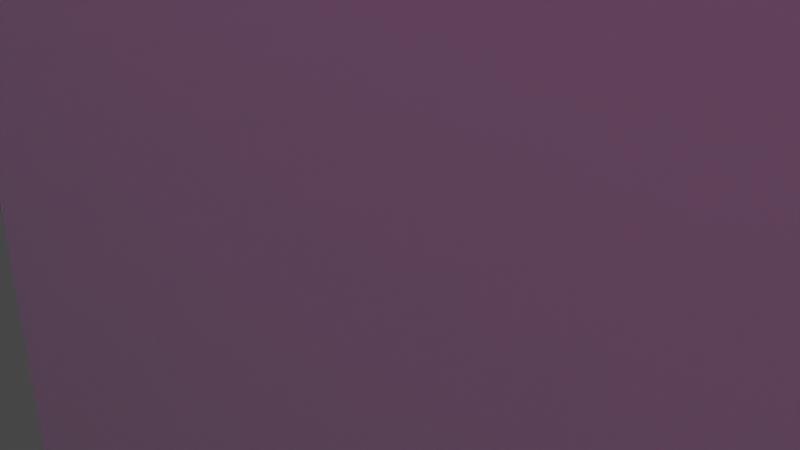 # Source: blend.blend  (saved by Blender 3.6.11; exported with 4.5.12 LTS)
import bpy
from mathutils import Matrix  # noqa: F401  (used for matrix-valued properties, if any)

bpy.ops.wm.read_factory_settings(use_empty=True)
scene = bpy.context.scene
scene.name = 'Scene'

# ---- collections
col_collection = bpy.data.collections.new('Collection'); scene.collection.children.link(col_collection)

# ---- materials (node trees are filled in below, after node groups)
mat_material_001 = bpy.data.materials.new('Material.001')
mat_material_001.use_transparent_shadow = False

# ---- material node trees
mat_material_001.use_nodes = True; mat_material_001.node_tree.nodes.clear()
_N = mat_material_001.node_tree.nodes; _L = mat_material_001.node_tree.links
n0 = _N.new('ShaderNodeBsdfPrincipled'); n0.name = 'Principled BSDF'; n0.location = (10, 300)
n0.distribution = 'GGX'
n0.subsurface_method = 'RANDOM_WALK_SKIN'
n0.inputs[3].default_value = 1.45
n0.inputs[27].default_value = (1.0, 0.0, 0.197, 1.0)
n0.inputs[28].default_value = 10.0
n1 = _N.new('ShaderNodeOutputMaterial'); n1.name = 'Material Output'; n1.location = (300, 300)
_L.new(n0.outputs[0], n1.inputs[0])
n1.is_active_output = True

# ---- world
world_world = bpy.data.worlds.new('World'); scene.world = world_world
world_world.use_nodes = True; world_world.node_tree.nodes.clear()
_N = world_world.node_tree.nodes; _L = world_world.node_tree.links
n0 = _N.new('ShaderNodeOutputWorld'); n0.name = 'World Output'; n0.location = (300, 300)
n1 = _N.new('ShaderNodeBackground'); n1.name = 'Background'; n1.location = (10, 300)
n1.inputs[0].default_value = (0.05088, 0.05088, 0.05088, 1.0)
_L.new(n1.outputs[0], n0.inputs[0])
n0.is_active_output = True
world_world.color = (0.05088, 0.05088, 0.05088)
world_world.use_sun_shadow = False
world_world.sun_shadow_jitter_overblur = 0.0

# ---- cameras
cam_camera = bpy.data.cameras.new('Camera')
cam_camera.clip_end = 100.0
cam_camera.ortho_scale = 7.314

# ---- lights
light_light = bpy.data.lights.new('Light', 'POINT')
light_light.transmission_factor = 0.0
light_light.energy = 1000.0
light_light.shadow_soft_size = 0.1
light_light.shadow_maximum_resolution = 0.006
light_light.use_absolute_resolution = True
light_point_001 = bpy.data.lights.new('Point.001', 'POINT')
light_point_001.color = (0.3449, 0.2157, 1.0)
light_point_001.transmission_factor = 0.0
light_point_001.energy = 1400.0
light_point_001.shadow_maximum_resolution = 0.006
light_point_001.use_absolute_resolution = True
light_point_002 = bpy.data.lights.new('Point.002', 'POINT')
light_point_002.color = (1.0, 0.07836, 0.7342)
light_point_002.transmission_factor = 0.0
light_point_002.energy = 1500.0
light_point_002.shadow_maximum_resolution = 0.006
light_point_002.use_absolute_resolution = True
light_point_003 = bpy.data.lights.new('Point.003', 'POINT')
light_point_003.color = (0.1167, 0.09017, 1.0)
light_point_003.transmission_factor = 0.0
light_point_003.energy = 1600.0
light_point_003.shadow_maximum_resolution = 0.006
light_point_003.use_absolute_resolution = True

# ---- meshes
me_plane = bpy.data.meshes.new('Plane')
me_plane.from_pydata([(-1.0, -1.0, 0.0), (1.0, -1.0, 0.0), (-1.0, 1.0, 0.0), (1.0, 1.0, 0.0)], [], [(0, 1, 3, 2)])
_uv = me_plane.uv_layers.new(name='UVMap')
_uv.uv.foreach_set('vector', [0.0, 0.0, 1.0, 0.0, 1.0, 1.0, 0.0, 1.0])
me_plane.update()
me_cube_001 = bpy.data.meshes.new('Cube.001')
me_cube_001.from_pydata([(-1.0, -1.0, -1.0), (0.8146, -0.5285, 0.6743), (-1.0, -1.0, 1.0), (0.8146, -0.5285, 0.7874), (-1.0, 1.0, -1.0), (0.8146, 0.2952, 0.6743), (-1.0, 1.0, 1.0), (0.8146, 0.2952, 0.7874), (1.0, -1.0, -1.0), (1.0, -1.0, 1.0), (1.0, 1.0, -1.0), (1.0, 1.0, 1.0), (1.0, -0.5285, 0.7874), (1.0, -0.5285, 0.6743), (1.0, 0.2952, 0.6743), (1.0, 0.2952, 0.7874)], [], [(0, 2, 6, 4), (4, 6, 11, 10), (12, 9, 8, 10, 11, 15, 14, 13), (15, 11, 9, 12), (8, 9, 2, 0), (4, 10, 8, 0), (11, 6, 2, 9), (1, 5, 7, 3), (15, 7, 5, 14), (13, 1, 3, 12), (5, 1, 13, 14), (3, 7, 15, 12)])
_uv = me_cube_001.uv_layers.new(name='UVMap')
_uv.uv.foreach_set('vector', [0.375, 0.0, 0.625, 0.0, 0.625, 0.25, 0.375, 0.25, 0.375, 0.25, 0.625, 0.25, 0.625, 0.5, 0.375, 0.5, 0.5984, 0.6911, 0.625, 0.75, 0.375, 0.75, 0.375, 0.5, 0.625, 0.5, 0.5984, 0.5881, 0.5843, 0.5881, 0.5843, 0.6911, 0.5984, 0.5881, 0.625, 0.5, 0.625, 0.75, 0.5984, 0.6911, 0.375, 0.75, 0.625, 0.75, 0.625, 1.0, 0.375, 1.0, 0.125, 0.5, 0.375, 0.5, 0.375, 0.75, 0.125, 0.75, 0.625, 0.5, 0.875, 0.5, 0.875, 0.75, 0.625, 0.75, 0.375, 0.0, 0.375, 0.25, 0.625, 0.25, 0.625, 0.0, 0.625, 0.3994, 0.625, 0.25, 0.375, 0.25, 0.375, 0.3994, 0.375, 0.8506, 0.375, 1.0, 0.625, 1.0, 0.625, 0.8506, 0.125, 0.5, 0.125, 0.75, 0.2744, 0.75, 0.2744, 0.5, 0.875, 0.75, 0.875, 0.5, 0.7256, 0.5, 0.7256, 0.75])
me_cube_001.update()
me_cube_002 = bpy.data.meshes.new('Cube.002')
me_cube_002.from_pydata([(-1.0, -1.0, -1.0), (-1.0, -1.0, 1.0), (-1.0, 1.0, -1.0), (-1.0, 1.0, 1.0), (1.0, -1.0, -1.0), (1.0, -1.0, 1.0), (1.0, 1.0, -1.0), (1.0, 1.0, 1.0)], [], [(0, 1, 3, 2), (2, 3, 7, 6), (6, 7, 5, 4), (4, 5, 1, 0), (2, 6, 4, 0), (7, 3, 1, 5)])
_uv = me_cube_002.uv_layers.new(name='UVMap')
_uv.uv.foreach_set('vector', [0.375, 0.0, 0.625, 0.0, 0.625, 0.25, 0.375, 0.25, 0.375, 0.25, 0.625, 0.25, 0.625, 0.5, 0.375, 0.5, 0.375, 0.5, 0.625, 0.5, 0.625, 0.75, 0.375, 0.75, 0.375, 0.75, 0.625, 0.75, 0.625, 1.0, 0.375, 1.0, 0.125, 0.5, 0.375, 0.5, 0.375, 0.75, 0.125, 0.75, 0.625, 0.5, 0.875, 0.5, 0.875, 0.75, 0.625, 0.75])
me_cube_002.update()
me_cube_003 = bpy.data.meshes.new('Cube.003')
me_cube_003.from_pydata([(-1.0, -1.0, -1.0), (-1.0, -1.0, 1.0), (-1.0, 1.0, -1.0), (-1.0, 1.0, 1.0), (1.0, -1.0, -1.0), (1.0, -1.0, 1.0), (1.0, 1.0, -1.0), (1.0, 1.0, 1.0)], [], [(0, 1, 3, 2), (2, 3, 7, 6), (6, 7, 5, 4), (4, 5, 1, 0), (2, 6, 4, 0), (7, 3, 1, 5)])
_uv = me_cube_003.uv_layers.new(name='UVMap')
_uv.uv.foreach_set('vector', [0.375, 0.0, 0.625, 0.0, 0.625, 0.25, 0.375, 0.25, 0.375, 0.25, 0.625, 0.25, 0.625, 0.5, 0.375, 0.5, 0.375, 0.5, 0.625, 0.5, 0.625, 0.75, 0.375, 0.75, 0.375, 0.75, 0.625, 0.75, 0.625, 1.0, 0.375, 1.0, 0.125, 0.5, 0.375, 0.5, 0.375, 0.75, 0.125, 0.75, 0.625, 0.5, 0.875, 0.5, 0.875, 0.75, 0.625, 0.75])
me_cube_003.update()
me_cube_004 = bpy.data.meshes.new('Cube.004')
me_cube_004.from_pydata([(-1.0, -1.0, -1.0), (-1.0, -1.0, 1.0), (-1.0, 1.0, -1.0), (-1.0, 1.0, 1.0), (1.0, -1.0, -1.0), (1.0, -1.0, 1.0), (1.0, 1.0, -1.0), (1.0, 1.0, 1.0)], [], [(0, 1, 3, 2), (2, 3, 7, 6), (6, 7, 5, 4), (4, 5, 1, 0), (2, 6, 4, 0), (7, 3, 1, 5)])
_uv = me_cube_004.uv_layers.new(name='UVMap')
_uv.uv.foreach_set('vector', [0.375, 0.0, 0.625, 0.0, 0.625, 0.25, 0.375, 0.25, 0.375, 0.25, 0.625, 0.25, 0.625, 0.5, 0.375, 0.5, 0.375, 0.5, 0.625, 0.5, 0.625, 0.75, 0.375, 0.75, 0.375, 0.75, 0.625, 0.75, 0.625, 1.0, 0.375, 1.0, 0.125, 0.5, 0.375, 0.5, 0.375, 0.75, 0.125, 0.75, 0.625, 0.5, 0.875, 0.5, 0.875, 0.75, 0.625, 0.75])
me_cube_004.update()
me_cylinder_002 = bpy.data.meshes.new('Cylinder.002')
me_cylinder_002.from_pydata([(0.0, 1.0, -1.0), (0.0, 1.0, 1.0), (0.866, -0.5, -1.0), (0.866, -0.5, 1.0), (-0.866, -0.5, -1.0), (-0.866, -0.5, 1.0)], [], [(0, 1, 3, 2), (2, 3, 5, 4), (3, 1, 5), (4, 5, 1, 0), (0, 2, 4)])
_uv = me_cylinder_002.uv_layers.new(name='UVMap')
_uv.uv.foreach_set('vector', [1.0, 0.5, 1.0, 1.0, 0.6667, 1.0, 0.6667, 0.5, 0.6667, 0.5, 0.6667, 1.0, 0.3333, 1.0, 0.3333, 0.5, 0.4578, 0.13, 0.25, 0.49, 0.04215, 0.13, 0.3333, 0.5, 0.3333, 1.0, -5.96e-08, 1.0, -5.96e-08, 0.5, 0.75, 0.49, 0.9578, 0.13, 0.5422, 0.13])
me_cylinder_002.update()

# ---- curves / text
txt_text_001 = bpy.data.curves.new('Text.001', 'FONT')
txt_text_001.dimensions = '2D'
txt_text_001.body = 'ГОСДУМАGOSDUMA'
txt_text_001.materials.append(mat_material_001)
txt_text_001.extrude = 0.01

# ---- objects
ob_light = bpy.data.objects.new('Light', light_light)
ob_camera = bpy.data.objects.new('Camera', cam_camera)
ob_plane = bpy.data.objects.new('Plane', me_plane)
ob_cube = bpy.data.objects.new('Cube', me_cube_001)
ob_cube_001 = bpy.data.objects.new('Cube.001', me_cube_002)
ob_cube_002 = bpy.data.objects.new('Cube.002', me_cube_003)
ob_cube_003 = bpy.data.objects.new('Cube.003', me_cube_004)
ob_cylinder = bpy.data.objects.new('Cylinder', me_cylinder_002)
ob_text = bpy.data.objects.new('Text', txt_text_001)
ob_point_001 = bpy.data.objects.new('Point.001', light_point_001)
ob_point = bpy.data.objects.new('Point', light_point_002)
ob_point_002 = bpy.data.objects.new('Point.002', light_point_003)

# ---- transforms, parenting, visibility, modifiers, constraints
ob_light.location = (4.076, 1.005, 5.904)
ob_light.rotation_euler = (0.6503, 0.05522, 1.866)
ob_light.lock_rotations_4d = False
ob_light.empty_display_type = 'ARROWS'
ob_light.color = (0.0, 0.0, 0.0, 0.0)
ob_light.lineart.crease_threshold = 0.0
ob_camera.location = (7.359, -6.926, 4.958)
ob_camera.rotation_euler = (1.109, 0.0, 0.8149)
ob_camera.lock_rotations_4d = False
ob_camera.empty_display_type = 'ARROWS'
ob_camera.color = (0.0, 0.0, 0.0, 0.0)
ob_camera.display_type = 'WIRE'
ob_camera.lineart.crease_threshold = 0.0
ob_plane.location = (1.306, 0.6628, -13.41)
ob_plane.scale = (5.704, 43.63, 1.317)
ob_cube.location = (2.956, 0.4656, 11.74)
ob_cube.scale = (3.284, 4.347, 25.17)
_m = ob_cube.modifiers.new('Boolean', 'BOOLEAN')
_m.object = ob_cube_002
ob_cube_001.location = (6.14, 0.4561, 30.14)
ob_cube_001.scale = (0.5096, 1.79, 1.424)
ob_cube_001.display_type = 'WIRE'
ob_cube_002.location = (5.309, 0.4102, 23.96)
ob_cube_002.scale = (1.383, 2.127, 1.267)
ob_cube_002.display_type = 'WIRE'
ob_cube_003.location = (5.68, 0.4158, 17.98)
ob_cube_003.scale = (1.0, 2.686, 1.375)
ob_cube_003.display_type = 'WIRE'
_m = ob_cube_003.modifiers.new('Boolean', 'BOOLEAN')
_m.object = ob_cube
ob_cylinder.location = (2.548, 0.139, 38.39)
ob_cylinder.rotation_euler = (1.62, -0.02181, 0.03394)
ob_cylinder.scale = (5.37, 4.462, 6.11)
ob_text.location = (4.061, -8.744, 35.23)
ob_text.rotation_euler = (-1.458, 0.18, -1.792)
ob_text.scale = (-4.022, -6.591, -195.3)
ob_point_001.location = (8.983, 7.206, 19.39)
ob_point_001.rotation_euler = (0.3639, 3.328, 1.516)
ob_point.location = (5.973, -10.67, 19.03)
ob_point_002.location = (-6.42, -6.562, 23.3)

# ---- collection membership
col_collection.objects.link(ob_light)
col_collection.objects.link(ob_camera)
col_collection.objects.link(ob_plane)
col_collection.objects.link(ob_cube)
col_collection.objects.link(ob_cube_001)
col_collection.objects.link(ob_cube_002)
col_collection.objects.link(ob_cube_003)
col_collection.objects.link(ob_cylinder)
col_collection.objects.link(ob_text)
col_collection.objects.link(ob_point_001)
col_collection.objects.link(ob_point)
col_collection.objects.link(ob_point_002)

# ---- scene / render settings (as saved in the file)
scene.camera = ob_camera
scene.frame_start = 1; scene.frame_end = 250; scene.frame_set(1)
scene.render.engine = 'BLENDER_EEVEE_NEXT'
scene.cycles.sampling_pattern = 'TABULATED_SOBOL'
scene.view_settings.view_transform = 'Filmic'
bpy.context.view_layer.update()
